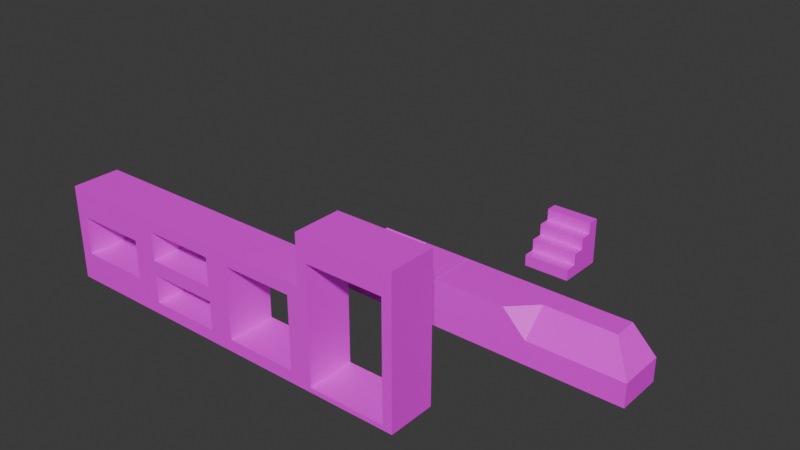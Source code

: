 # Source: test_blocks.blend  (saved by Blender 4.0.36; exported with 4.5.12 LTS)
import bpy
from mathutils import Matrix  # noqa: F401  (used for matrix-valued properties, if any)

bpy.ops.wm.read_factory_settings(use_empty=True)
scene = bpy.context.scene
scene.name = 'Scene'

# ---- collections
col_collection = bpy.data.collections.new('Collection'); scene.collection.children.link(col_collection)

# ---- images (referenced by path relative to the original .blend; pixels are not part of the script)
import os
ASSET_DIR = os.environ.get("B2B_ASSET_DIR", "")  # directory of the original .blend (textures are referenced by path, not embedded)
HERE = os.path.dirname(os.path.abspath(__file__))  # packed textures are extracted next to this script under _unpacked/

def load_image(name, relpath, width, height, colorspace="sRGB"):
    """Load a texture the original file referenced (path relative to the .blend, or extracted next to this script)."""
    p = next((c for c in (os.path.join(HERE, relpath), os.path.join(ASSET_DIR, relpath)) if relpath and os.path.exists(c)), "")
    if p:
        img = bpy.data.images.load(p, check_existing=True)
        img.name = name
    else:  # same state as the original file: an image datablock whose file is absent (Cycles renders it pink)
        img = bpy.data.images.new(name, width, height)
        img.source = "FILE"
        img.filepath = "//" + (relpath or name)
    img.colorspace_settings.name = colorspace
    return img
img_concrete_1_albedo_png = load_image('concrete_1_albedo.png', 'concrete_1_albedo.png', 1024, 1024, 'sRGB')

# ---- materials (node trees are filled in below, after node groups)
mat_concrete = bpy.data.materials.new('concrete')
mat_concrete.alpha_threshold = 0.0
mat_concrete.use_transparent_shadow = False
mat_concrete.roughness = 0.5
mat_concrete.line_color = (0.0, 0.0, 0.0, 1.0)

# ---- material node trees
mat_concrete.use_nodes = True; mat_concrete.node_tree.nodes.clear()
_N = mat_concrete.node_tree.nodes; _L = mat_concrete.node_tree.links
n0 = _N.new('ShaderNodeOutputMaterial'); n0.name = 'Material Output'; n0.location = (300, 300)
n1 = _N.new('ShaderNodeBsdfPrincipled'); n1.name = 'Principled BSDF'; n1.location = (10, 300)
n1.inputs[3].default_value = 1.45
n2 = _N.new('ShaderNodeTexImage'); n2.name = 'Image Texture'; n2.location = (-280, 280)
n2.image = img_concrete_1_albedo_png
_L.new(n1.outputs[0], n0.inputs[0])
_L.new(n2.outputs[0], n1.inputs[0])
n0.is_active_output = True

# ---- world
world_world = bpy.data.worlds.new('World'); scene.world = world_world
world_world.use_nodes = True; world_world.node_tree.nodes.clear()
_N = world_world.node_tree.nodes; _L = world_world.node_tree.links
n0 = _N.new('ShaderNodeOutputWorld'); n0.name = 'World Output'; n0.location = (300, 300)
n1 = _N.new('ShaderNodeBackground'); n1.name = 'Background'; n1.location = (10, 300)
n1.inputs[0].default_value = (0.05088, 0.05088, 0.05088, 1.0)
_L.new(n1.outputs[0], n0.inputs[0])
n0.is_active_output = True
world_world.color = (0.05088, 0.05088, 0.05088)
world_world.use_sun_shadow = False
world_world.sun_shadow_jitter_overblur = 0.0

# ---- meshes
me_cube = bpy.data.meshes.new('Cube')
me_cube.from_pydata([(1.0, 1.0, 1.0), (1.0, 1.0, -1.0), (1.0, -1.0, 1.0), (1.0, -1.0, -1.0), (-1.0, 1.0, 1.0), (-1.0, 1.0, -1.0), (-1.0, -1.0, 1.0), (-1.0, -1.0, -1.0)], [], [(0, 4, 6, 2), (3, 2, 6, 7), (7, 6, 4, 5), (5, 1, 3, 7), (1, 0, 2, 3), (5, 4, 0, 1)])
_uv = me_cube.uv_layers.new(name='UVMap')
_uv.uv.foreach_set('vector', [0.0, 0.0, 1.0, 0.0, 1.0, 1.0, 0.0, 1.0, 0.0, 0.0, 1.0, 0.0, 1.0, 1.0, 0.0, 1.0, 0.0, 0.0, 1.0, 0.0, 1.0, 1.0, 0.0, 1.0, 0.0, 0.0, 1.0, 0.0, 1.0, 1.0, 0.0, 1.0, 0.0, 0.0, 1.0, 0.0, 1.0, 1.0, 0.0, 1.0, 0.0, 0.0, 1.0, 0.0, 1.0, 1.0, 0.0, 1.0])
me_cube.materials.append(mat_concrete)
me_cube.use_mirror_vertex_groups = False
me_cube.update()
me_cube_001 = bpy.data.meshes.new('Cube.001')
me_cube_001.from_pydata([(1.0, 1.0, 1.0), (1.0, 1.0, -1.0), (1.0, -1.0, -1.0), (-1.0, 1.0, 1.0), (-1.0, 1.0, -1.0), (-1.0, -1.0, -1.0), (1.0, 0.0, 1.0), (1.0, -1.0, 0.0), (-1.0, -1.0, 0.0), (-1.0, 0.0, 1.0)], [], [(4, 9, 3), (0, 3, 9, 6), (4, 1, 2, 5), (2, 7, 8, 5), (4, 3, 0, 1), (6, 9, 8, 7), (1, 0, 6), (8, 9, 4), (5, 8, 4), (1, 6, 7), (2, 1, 7)])
_uv = me_cube_001.uv_layers.new(name='UVMap')
_uv.uv.foreach_set('vector', [0.0001001, 0.0001001, 0.5, 0.9999, 0.0001002, 0.9999, 0.0, 0.5, 1.0, 0.5, 1.0, 1.0, 0.0, 1.0, 0.0, 0.0, 1.0, 0.0, 1.0, 1.0, 0.0, 1.0, 0.0, 0.5, 0.0, 0.0, 1.0, 0.0, 1.0, 0.5, 0.0, 0.0, 1.0, 0.0, 1.0, 1.0, 0.0, 1.0, 0.0, 0.0, 1.0, 0.0, 1.0, 1.0, 0.0, 1.0, 0.9999, 9.995e-05, 0.9999, 0.9999, 0.5, 0.9999, 0.9999, 0.5, 0.5, 0.9999, 0.0001001, 0.0001001, 0.9999, 9.996e-05, 0.9999, 0.5, 0.0001001, 0.0001001, 0.9999, 9.995e-05, 0.5, 0.9999, 9.997e-05, 0.5, 9.999e-05, 9.999e-05, 0.9999, 9.995e-05, 9.997e-05, 0.5])
me_cube_001.materials.append(mat_concrete)
me_cube_001.use_mirror_vertex_groups = False
me_cube_001.update()
me_cube_002 = bpy.data.meshes.new('Cube.002')
me_cube_002.from_pydata([(1.0, 1.0, 1.0), (1.0, 1.0, -1.0), (1.0, -1.0, -1.0), (-1.0, 1.0, 1.0), (-1.0, 1.0, -1.0), (-1.0, -1.0, -1.0)], [], [(4, 5, 3), (0, 2, 1), (4, 1, 2, 5), (0, 3, 5, 2), (4, 3, 0, 1)])
_uv = me_cube_002.uv_layers.new(name='UVMap')
_uv.uv.foreach_set('vector', [2.98e-08, 1.0, 0.0, 2.98e-08, 1.0, 0.0, 0.0, 0.0, 1.0, 0.0, 1.0, 1.0, 0.0, 0.0, 1.0, 0.0, 1.0, 1.0, 0.0, 1.0, 0.0, 0.0, 1.0, 0.0, 1.0, 1.0, 0.0, 1.0, 0.0, 0.0, 1.0, 0.0, 1.0, 1.0, 0.0, 1.0])
me_cube_002.materials.append(mat_concrete)
me_cube_002.use_mirror_vertex_groups = False
me_cube_002.update()
me_cube_003 = bpy.data.meshes.new('Cube.003')
me_cube_003.from_pydata([(1.0, 1.0, 1.0), (1.0, 1.0, -1.0), (1.0, -1.0, -1.0), (-1.0, 1.0, -1.0), (-1.0, -1.0, -1.0)], [], [(2, 0, 4), (0, 2, 1), (3, 1, 2, 4), (4, 0, 3), (1, 3, 0)])
_uv = me_cube_003.uv_layers.new(name='UVMap')
_uv.uv.foreach_set('vector', [0.9427, 9.709e-05, 0.9427, 0.9999, 0.2358, 9.709e-05, 7.073e-05, 0.9999, 7.067e-05, 7.071e-05, 0.5, 0.5, 0.0, 0.0, 1.0, 0.0, 1.0, 1.0, 0.0, 1.0, 0.4714, 6.861e-05, 0.4714, 0.9999, 6.864e-05, 0.3334, 7.071e-05, 0.5, 0.5, 7.071e-05, 0.5, 0.9999])
me_cube_003.materials.append(mat_concrete)
me_cube_003.use_mirror_vertex_groups = False
me_cube_003.update()
me_cube_004 = bpy.data.meshes.new('Cube.004')
me_cube_004.from_pydata([(-1.0, 1.0, 1.0), (1.0, 1.0, -1.0), (1.0, -1.0, -1.0), (-1.0, 1.0, -1.0), (-1.0, -1.0, -1.0), (-1.0, -1.0, 0.0), (-1.0, 0.0, 1.0), (1.0, 1.0, 0.0), (0.0, 1.0, 1.0), (1.0, -1.0, 0.0), (0.0, 0.0, 1.0)], [], [(3, 6, 0), (3, 1, 2, 4), (8, 3, 0), (2, 9, 5, 4), (7, 9, 2, 1), (6, 10, 8, 0), (8, 10, 9, 7), (6, 5, 9, 10), (1, 3, 7), (7, 3, 8), (5, 6, 3), (4, 5, 3)])
_uv = me_cube_004.uv_layers.new(name='UVMap')
_uv.uv.foreach_set('vector', [0.0001001, 0.0001001, 0.5, 0.9999, 0.0001002, 0.9999, 0.0, 0.0, 1.0, 0.0, 1.0, 1.0, 0.0, 1.0, 0.5, 0.9999, 9.996e-05, 0.0001001, 9.99e-05, 0.9999, 1.0, 9.099e-05, 1.0, 0.4142, 9.096e-05, 0.4142, 9.094e-05, 9.099e-05, 9.096e-05, 0.4141, 1.0, 0.4141, 1.0, 0.0, 9.084e-05, 0.0, 0.0, 0.5, 0.5, 0.5, 0.5, 0.0, 0.0001, 0.0001, 9.12e-05, 0.9998, 0.5003, 0.9999, 1.0, 0.4141, 9.096e-05, 0.4141, 9.101e-05, 0.9999, 9.096e-05, 0.4142, 1.0, 0.4142, 0.5, 1.0, 0.9999, 0.0001002, 9.996e-05, 0.0001001, 0.9999, 0.5, 0.9999, 0.5, 9.996e-05, 0.0001001, 0.5, 0.9999, 0.9999, 0.5, 0.5, 0.9999, 0.0001001, 0.0001001, 0.9999, 9.996e-05, 0.9999, 0.5, 0.0001001, 0.0001001])
me_cube_004.materials.append(mat_concrete)
me_cube_004.use_mirror_vertex_groups = False
me_cube_004.update()
me_cube_005 = bpy.data.meshes.new('Cube.005')
me_cube_005.from_pydata([(1.0, 1.0, 1.0), (1.0, 1.0, -1.0), (1.0, -1.0, -1.0), (-1.0, 1.0, 1.0), (-1.0, 1.0, -1.0), (-1.0, -1.0, -1.0), (1.0, 0.0, 1.0), (1.0, -1.0, -2.98e-08), (-1.0, -1.0, 1.0), (0.0, -1.0, 1.0)], [], [(3, 8, 9), (4, 1, 2, 5), (5, 9, 8), (4, 3, 0, 1), (1, 0, 6), (3, 9, 6), (0, 3, 6), (6, 9, 7), (5, 8, 3, 4), (5, 7, 9), (2, 7, 5), (2, 1, 7), (7, 1, 6)])
_uv = me_cube_005.uv_layers.new(name='UVMap')
_uv.uv.foreach_set('vector', [0.9999, 9.996e-05, 0.9999, 0.9999, 0.5, 0.9999, 0.0, 0.0, 1.0, 0.0, 1.0, 1.0, 0.0, 1.0, 0.9999, 9.996e-05, 0.5, 0.9999, 0.9999, 0.9999, 0.0, 0.0, 1.0, 0.0, 1.0, 1.0, 0.0, 1.0, 0.9999, 0.0001, 0.9999, 0.9999, 0.5, 0.9999, 0.9999, 9.996e-05, 0.5, 0.9999, 9.996e-05, 0.5, 9.996e-05, 9.996e-05, 0.9999, 9.996e-05, 9.996e-05, 0.5, 1.0, 0.5, 9.292e-05, 0.9999, 9.308e-05, 9.305e-05, 0.0, 0.0, 1.0, 0.0, 1.0, 1.0, 0.0, 1.0, 0.9999, 9.996e-05, 9.996e-05, 0.5, 0.5, 0.9999, 9.996e-05, 9.996e-05, 9.996e-05, 0.5, 0.9999, 9.996e-05, 0.0001, 0.0001002, 0.9999, 0.0001, 0.0001001, 0.5, 0.0001001, 0.5, 0.9999, 0.0001, 0.5, 0.9999])
me_cube_005.materials.append(mat_concrete)
me_cube_005.use_mirror_vertex_groups = False
me_cube_005.update()
me_cube_006 = bpy.data.meshes.new('Cube.006')
me_cube_006.from_pydata([(1.012, 0.9962, 1.006), (1.0, 1.0, -1.0), (1.0, -1.0, -1.0), (-0.9884, 0.9962, 1.006), (-1.0, 1.0, -1.0), (-1.0, -1.0, -1.0), (1.012, -1.004, 1.006)], [], [(4, 5, 3), (6, 2, 1, 0), (4, 1, 2, 5), (2, 6, 5), (4, 3, 0, 1), (5, 6, 3), (0, 3, 6)])
_uv = me_cube_006.uv_layers.new(name='UVMap')
_uv.uv.foreach_set('vector', [7.071e-05, 0.5, 0.5, 7.071e-05, 0.5, 0.9999, 0.0, 0.0, 1.0, 0.0, 1.0, 1.0, 0.0, 1.0, 0.0, 0.0, 1.0, 0.0, 1.0, 1.0, 0.0, 1.0, 7.051e-05, 0.4985, 0.4971, 0.9999, 0.4971, 7.051e-05, 0.0, 0.0, 1.0, 0.0, 1.0, 1.0, 0.0, 1.0, 0.8688, 0.4962, 9.321e-05, 0.9999, 9.33e-05, 9.321e-05, 0.5, 0.5, 7.07e-05, 0.9999, 7.068e-05, 7.068e-05])
me_cube_006.materials.append(mat_concrete)
me_cube_006.use_mirror_vertex_groups = False
me_cube_006.update()
me_cube_007 = bpy.data.meshes.new('Cube.007')
me_cube_007.from_pydata([(1.0, 1.0, 1.0), (1.0, 1.0, -1.0), (-1.0, 1.0, -1.0), (1.0, -1.0, -1.0), (-1.0, 1.0, 1.0), (-1.0, -1.0, -1.0), (1.0, -1.0, -0.5), (-1.0, -1.0, -0.5), (1.0, -0.5, -0.5), (-1.0, -0.5, -0.5), (1.0, -0.5, 0.0), (-1.0, -0.5, 0.0), (1.0, 0.0, 0.0), (-1.0, 0.0, 0.0), (1.0, 0.0, 0.5), (-1.0, 0.0, 0.5), (1.0, 0.5, 0.5), (-1.0, 0.5, 0.5), (1.0, 0.5, 1.0), (-1.0, 0.5, 1.0)], [], [(8, 1, 12), (2, 1, 3, 5), (16, 12, 1), (2, 4, 0, 1), (14, 12, 16), (10, 8, 12), (5, 3, 6, 7), (7, 6, 8, 9), (9, 8, 10, 11), (11, 10, 12, 13), (13, 12, 14, 15), (15, 14, 16, 17), (17, 16, 18, 19), (0, 4, 19, 18), (2, 17, 19, 4), (0, 18, 16, 1), (1, 8, 6, 3), (5, 7, 9, 2), (15, 17, 13), (11, 13, 9), (13, 2, 9), (2, 13, 17)])
_uv = me_cube_007.uv_layers.new(name='UVMap')
_uv.uv.foreach_set('vector', [0.2501, 0.2501, 0.9999, 0.0001001, 0.5, 0.5, 0.0, 0.0, 1.0, 0.0, 1.0, 1.0, 0.0, 1.0, 0.7499, 0.75, 0.5, 0.5, 0.9999, 0.0001001, 0.0, 0.0, 1.0, 0.0, 1.0, 1.0, 0.0, 1.0, 0.5, 0.7499, 0.5, 0.5, 0.7499, 0.75, 0.2501, 0.5, 0.2501, 0.2501, 0.5, 0.5, 9.994e-05, 0.0001, 0.9999, 0.0001, 0.9999, 0.2501, 9.994e-05, 0.2501, 9.994e-05, 0.2501, 0.9999, 0.2501, 0.9999, 0.5, 0.0001, 0.5, 0.0001, 0.5, 0.9999, 0.5, 0.9999, 0.7499, 0.0001, 0.7499, 0.0001, 0.7499, 0.9999, 0.7499, 0.9999, 0.9999, 0.0001, 0.9999, 9.994e-05, 0.0001, 0.9999, 0.0001, 0.9999, 0.2501, 9.994e-05, 0.2501, 9.994e-05, 0.2501, 0.9999, 0.2501, 0.9999, 0.5, 0.0001, 0.5, 0.0001, 0.5, 0.9999, 0.5, 0.9999, 0.7499, 0.0001, 0.7499, 0.9999, 0.9999, 0.0001, 0.9999, 0.0001, 0.7499, 0.9999, 0.7499, 9.99e-05, 0.0001001, 0.25, 0.7499, 0.2501, 0.9999, 0.0001, 0.9999, 0.9999, 0.9999, 0.75, 0.9999, 0.7499, 0.75, 0.9999, 0.0001001, 0.9999, 0.0001001, 0.2501, 0.2501, 0.0001, 0.2501, 9.997e-05, 9.993e-05, 0.9999, 9.996e-05, 0.9999, 0.25, 0.7499, 0.2501, 9.99e-05, 0.0001001, 0.5, 0.7499, 0.25, 0.7499, 0.5, 0.5, 0.7499, 0.5, 0.5, 0.5, 0.7499, 0.2501, 0.5, 0.5, 9.99e-05, 0.0001001, 0.7499, 0.2501, 9.99e-05, 0.0001001, 0.5, 0.5, 0.25, 0.7499])
me_cube_007.materials.append(mat_concrete)
me_cube_007.use_mirror_vertex_groups = False
me_cube_007.update()
me_cube_009 = bpy.data.meshes.new('Cube.009')
me_cube_009.from_pydata([(1.6, 1.0, 4.0), (1.6, 1.0, -0.8), (1.6, -1.0, 4.0), (1.6, -1.0, -0.8), (-1.6, 1.0, 4.0), (-1.6, 1.0, -0.8), (-1.6, -1.0, 4.0), (-1.6, -1.0, -0.8), (-2.0, -1.0, -1.0), (-2.0, -1.0, 5.0), (2.0, -1.0, 5.0), (2.0, -1.0, -1.0), (2.0, 1.0, -1.0), (-2.0, 1.0, -1.0), (2.0, 1.0, 5.0), (-2.0, 1.0, 5.0)], [], [(14, 15, 9, 10), (3, 2, 0, 1), (8, 9, 15, 13), (13, 12, 11, 8), (12, 14, 10, 11), (7, 3, 1, 5), (7, 6, 9, 8), (2, 3, 11, 10), (6, 2, 10, 9), (3, 7, 8, 11), (5, 1, 12, 13), (1, 0, 14, 12), (4, 5, 13, 15), (0, 4, 15, 14), (7, 5, 4, 6), (2, 6, 4, 0)])
_uv = me_cube_009.uv_layers.new(name='UVMap')
_uv.uv.foreach_set('vector', [0.0, 0.0, 1.0, 0.0, 1.0, 1.0, 0.0, 1.0, 0.0, 0.0, 1.0, 0.0, 1.0, 1.0, 0.0, 1.0, 0.0, 0.0, 1.0, 0.0, 1.0, 1.0, 0.0, 1.0, 0.0, 0.0, 1.0, 0.0, 1.0, 1.0, 0.0, 1.0, 0.0, 0.0, 1.0, 0.0, 1.0, 1.0, 0.0, 1.0, 0.0, 0.0, 1.0, 0.0, 1.0, 1.0, 0.0, 1.0, 0.125, 0.125, 0.125, 0.875, 8.17e-05, 0.9999, 8.165e-05, 8.176e-05, 0.875, 0.875, 0.875, 0.125, 1.0, 0.0, 1.0, 1.0, 0.125, 0.875, 0.875, 0.875, 1.0, 1.0, 8.17e-05, 0.9999, 0.875, 0.125, 0.125, 0.125, 8.165e-05, 8.176e-05, 1.0, 0.0, 0.875, 0.125, 0.125, 0.125, 8.165e-05, 8.166e-05, 1.0, 0.0, 0.125, 0.125, 0.125, 0.875, 8.165e-05, 0.9999, 8.165e-05, 8.166e-05, 0.875, 0.875, 0.875, 0.125, 1.0, 0.0, 1.0, 1.0, 0.125, 0.875, 0.875, 0.875, 1.0, 1.0, 8.165e-05, 0.9999, 0.0, 0.0, 1.0, 0.0, 1.0, 1.0, 0.0, 1.0, 0.0, 0.0, 1.0, 0.0, 1.0, 1.0, 0.0, 1.0])
me_cube_009.materials.append(mat_concrete)
me_cube_009.use_mirror_vertex_groups = False
me_cube_009.update()
me_cube_010 = bpy.data.meshes.new('Cube.010')
me_cube_010.from_pydata([(1.5, 1.0, 2.5), (1.5, 1.0, -0.5), (1.5, -1.0, 2.5), (1.5, -1.0, -0.5), (-1.5, 1.0, 2.5), (-1.5, 1.0, -0.5), (-1.5, -1.0, 2.5), (-1.5, -1.0, -0.5), (-2.0, -1.0, -1.0), (-2.0, -1.0, 3.0), (2.0, -1.0, 3.0), (2.0, -1.0, -1.0), (2.0, 1.0, -1.0), (-2.0, 1.0, -1.0), (2.0, 1.0, 3.0), (-2.0, 1.0, 3.0)], [], [(14, 15, 9, 10), (7, 5, 4, 6), (8, 9, 15, 13), (13, 12, 11, 8), (12, 14, 10, 11), (7, 3, 1, 5), (7, 6, 9, 8), (2, 3, 11, 10), (6, 2, 10, 9), (3, 7, 8, 11), (5, 1, 12, 13), (1, 0, 14, 12), (4, 5, 13, 15), (0, 4, 15, 14), (3, 2, 0, 1), (2, 6, 4, 0)])
_uv = me_cube_010.uv_layers.new(name='UVMap')
_uv.uv.foreach_set('vector', [0.0, 0.0, 1.0, 0.0, 1.0, 1.0, 0.0, 1.0, 0.0, 0.0, 1.0, 0.0, 1.0, 1.0, 0.0, 1.0, 0.0, 0.0, 1.0, 0.0, 1.0, 1.0, 0.0, 1.0, 0.0, 0.0, 1.0, 0.0, 1.0, 1.0, 0.0, 1.0, 0.0, 0.0, 1.0, 0.0, 1.0, 1.0, 0.0, 1.0, 0.0, 0.0, 1.0, 0.0, 1.0, 1.0, 0.0, 1.0, 0.1251, 0.8749, 0.8749, 0.8749, 0.9999, 0.9999, 0.0001001, 0.9999, 0.8749, 0.1251, 0.1251, 0.1251, 0.0001, 0.0001001, 0.9999, 0.0001, 0.8749, 0.8749, 0.8749, 0.1251, 0.9999, 0.0001, 0.9999, 0.9999, 0.1251, 0.1251, 0.1251, 0.8749, 0.0001001, 0.9999, 0.0001, 0.0001001, 0.8749, 0.8749, 0.8749, 0.1251, 0.9999, 0.0001, 0.9999, 0.9999, 0.8749, 0.1251, 0.1251, 0.1251, 0.0001, 0.0001001, 0.9999, 0.0001, 0.1251, 0.8749, 0.8749, 0.8749, 0.9999, 0.9999, 0.0001002, 0.9999, 0.1251, 0.1251, 0.1251, 0.8749, 0.0001002, 0.9999, 0.0001, 0.0001001, 0.0, 0.0, 1.0, 0.0, 1.0, 1.0, 0.0, 1.0, 0.0, 0.0, 1.0, 0.0, 1.0, 1.0, 0.0, 1.0])
me_cube_010.materials.append(mat_concrete)
me_cube_010.use_mirror_vertex_groups = False
me_cube_010.update()
me_cube_011 = bpy.data.meshes.new('Cube.011')
me_cube_011.from_pydata([(1.5, 1.0, 2.5), (1.5, 1.0, -0.5), (1.5, -1.0, 2.5), (1.5, -1.0, -0.5), (-1.5, 1.0, 2.5), (-1.5, 1.0, -0.5), (-1.5, -1.0, 2.5), (-1.5, -1.0, -0.5), (-2.0, -1.0, -1.0), (-2.0, -1.0, 3.0), (2.0, -1.0, 3.0), (2.0, -1.0, -1.0), (2.0, 1.0, -1.0), (-2.0, 1.0, -1.0), (2.0, 1.0, 3.0), (-2.0, 1.0, 3.0), (-2.0, -1.0, 1.0), (-2.0, 1.0, 1.0), (2.0, 1.0, 1.0), (2.0, -1.0, 1.0), (-1.5, -1.0, 0.7), (-1.5, -1.0, 1.3), (-1.5, 1.0, 1.3), (-1.5, 1.0, 0.7), (1.5, -1.0, 1.3), (1.5, -1.0, 0.7), (1.5, 1.0, 0.7), (1.5, 1.0, 1.3)], [], [(14, 15, 9, 10), (17, 23, 5, 13), (16, 9, 15, 17), (13, 12, 11, 8), (18, 14, 10, 19), (7, 3, 1, 5), (7, 5, 23, 20), (24, 2, 0, 27), (6, 2, 10, 9), (3, 7, 8, 11), (5, 1, 12, 13), (22, 27, 26, 23), (4, 22, 17, 15), (0, 4, 15, 14), (1, 26, 18, 12), (2, 6, 4, 0), (3, 25, 26, 1), (21, 22, 4, 6), (8, 16, 17, 13), (7, 20, 16, 8), (2, 24, 19, 10), (18, 27, 0, 14), (19, 25, 3, 11), (12, 18, 19, 11), (20, 21, 16), (22, 23, 17), (24, 25, 19), (26, 27, 18), (25, 20, 23, 26), (24, 27, 22, 21), (16, 21, 6, 9), (20, 25, 24, 21)])
_uv = me_cube_011.uv_layers.new(name='UVMap')
_uv.uv.foreach_set('vector', [0.0, 0.0, 1.0, 0.0, 1.0, 1.0, 0.0, 1.0, 9.997e-05, 0.5, 0.1251, 0.575, 0.1251, 0.8749, 9.997e-05, 0.9999, 7.074e-05, 0.5, 7.073e-05, 7.062e-05, 0.5, 7.06e-05, 0.5, 0.5, 0.0, 0.0, 1.0, 0.0, 1.0, 1.0, 0.0, 1.0, 0.5, 0.5, 0.5, 0.9999, 7.071e-05, 0.9999, 7.074e-05, 0.5, 0.0, 0.0, 1.0, 0.0, 1.0, 1.0, 0.0, 1.0, 0.0, 0.0, 1.0, 0.0, 1.0, 0.5, 0.0, 0.5, 0.0, 1.0, 0.0, 0.5, 1.0, 0.5, 1.0, 1.0, 0.1251, 0.8749, 0.8749, 0.8749, 0.9999, 0.9999, 0.0001001, 0.9999, 0.8749, 0.1251, 0.1251, 0.1251, 0.0001002, 0.0001, 0.9999, 0.0001004, 0.1251, 0.8749, 0.8749, 0.8749, 0.9999, 0.9999, 9.997e-05, 0.9999, 0.1251, 0.425, 0.8749, 0.425, 0.8749, 0.575, 0.1251, 0.575, 0.1251, 0.1251, 0.1251, 0.425, 9.997e-05, 0.5, 0.0001001, 0.0001, 0.8749, 0.1251, 0.1251, 0.1251, 0.0001001, 0.0001, 0.9999, 0.0001004, 0.8749, 0.8749, 0.8749, 0.575, 0.9999, 0.5, 0.9999, 0.9999, 0.0, 0.0, 1.0, 0.0, 1.0, 1.0, 0.0, 1.0, 2.98e-08, 0.5, 0.0, 2.98e-08, 1.0, 0.0, 1.0, 0.5, 0.0, 0.5, 1.0, 0.5, 1.0, 1.0, 0.0, 1.0, 7.078e-05, 0.9999, 7.074e-05, 0.5, 0.5, 0.5, 0.5, 0.9999, 0.1251, 0.1251, 0.1251, 0.425, 0.0001, 0.5, 0.0001002, 0.0001, 0.8749, 0.8749, 0.8749, 0.575, 0.9999, 0.5, 0.9999, 0.9999, 0.9999, 0.5, 0.8749, 0.425, 0.8749, 0.1251, 0.9999, 0.0001004, 0.9999, 0.5, 0.8749, 0.425, 0.8749, 0.1251, 0.9999, 0.0001004, 0.5, 7.074e-05, 0.5, 0.5, 7.074e-05, 0.5, 7.071e-05, 7.071e-05, 0.1251, 0.425, 0.1251, 0.575, 0.0001, 0.5, 0.1251, 0.425, 0.1251, 0.575, 9.997e-05, 0.5, 0.8749, 0.575, 0.8749, 0.425, 0.9999, 0.5, 0.8749, 0.575, 0.8749, 0.425, 0.9999, 0.5, 0.0, 0.0, 1.0, 0.0, 1.0, 1.0, 0.0, 1.0, 0.0, 0.0, 1.0, 0.0, 1.0, 1.0, 0.0, 1.0, 0.0001, 0.5, 0.1251, 0.575, 0.1251, 0.8749, 0.0001001, 0.9999, 0.1251, 0.425, 0.8749, 0.425, 0.8749, 0.575, 0.1251, 0.575])
me_cube_011.materials.append(mat_concrete)
me_cube_011.use_mirror_vertex_groups = False
me_cube_011.update()
me_cube_012 = bpy.data.meshes.new('Cube.012')
me_cube_012.from_pydata([(1.5, 1.0, 1.8), (1.5, 1.0, 0.2), (1.5, -1.0, 1.8), (1.5, -1.0, 0.2), (-1.5, 1.0, 1.8), (-1.5, 1.0, 0.2), (-1.5, -1.0, 1.8), (-1.5, -1.0, 0.2), (-2.0, -1.0, -1.0), (-2.0, -1.0, 3.0), (2.0, -1.0, 3.0), (2.0, -1.0, -1.0), (2.0, 1.0, -1.0), (-2.0, 1.0, -1.0), (2.0, 1.0, 3.0), (-2.0, 1.0, 3.0)], [], [(14, 15, 9, 10), (7, 5, 4, 6), (8, 9, 15, 13), (13, 12, 11, 8), (12, 14, 10, 11), (7, 3, 1, 5), (7, 6, 9, 8), (2, 3, 11, 10), (6, 2, 10, 9), (3, 7, 8, 11), (5, 1, 12, 13), (1, 0, 14, 12), (4, 5, 13, 15), (0, 4, 15, 14), (3, 2, 0, 1), (2, 6, 4, 0)])
_uv = me_cube_012.uv_layers.new(name='UVMap')
_uv.uv.foreach_set('vector', [0.0, 0.0, 1.0, 0.0, 1.0, 1.0, 0.0, 1.0, 0.0, 0.0, 1.0, 0.0, 1.0, 0.5, 0.0, 0.5, 0.0, 0.0, 1.0, 0.0, 1.0, 1.0, 0.0, 1.0, 0.0, 0.0, 1.0, 0.0, 1.0, 1.0, 0.0, 1.0, 0.0, 0.0, 1.0, 0.0, 1.0, 1.0, 0.0, 1.0, 0.0, 0.0, 1.0, 0.0, 1.0, 1.0, 0.0, 1.0, 0.8749, 0.7, 0.8749, 0.3, 0.9999, 9.991e-05, 0.9999, 0.9999, 0.1251, 0.3, 0.1251, 0.7, 0.0001001, 0.9999, 9.994e-05, 0.0001001, 0.8749, 0.3, 0.1251, 0.3, 9.994e-05, 0.0001001, 0.9999, 9.991e-05, 0.1251, 0.7, 0.8749, 0.7, 0.9999, 0.9999, 0.0001001, 0.9999, 0.8749, 0.3, 0.1251, 0.3, 9.997e-05, 0.0001002, 0.9999, 9.998e-05, 0.1251, 0.3, 0.1251, 0.7, 0.0001001, 0.9999, 9.997e-05, 0.0001002, 0.8749, 0.7, 0.8749, 0.3, 0.9999, 9.998e-05, 0.9999, 0.9999, 0.1251, 0.7, 0.8749, 0.7, 0.9999, 0.9999, 0.0001001, 0.9999, 2.98e-08, 1.0, 0.0, 0.5, 1.0, 0.5, 1.0, 1.0, 0.0, 0.0, 1.0, 0.0, 1.0, 1.0, 0.0, 1.0])
me_cube_012.materials.append(mat_concrete)
me_cube_012.use_mirror_vertex_groups = False
me_cube_012.update()

# ---- objects
ob_square_convcol = bpy.data.objects.new('square-convcol', me_cube)
ob_edge_1_convcol = bpy.data.objects.new('edge_1-convcol', me_cube_001)
ob_edge_2_convcol = bpy.data.objects.new('edge_2-convcol', me_cube_002)
ob_corner_2a_convcol = bpy.data.objects.new('corner_2a-convcol', me_cube_003)
ob_corner_1a_convcol = bpy.data.objects.new('corner_1a-convcol', me_cube_004)
ob_corner_1b_convcol = bpy.data.objects.new('corner_1b-convcol', me_cube_005)
ob_corner_2b_convcol = bpy.data.objects.new('corner_2b-convcol', me_cube_006)
ob_stairs_col = bpy.data.objects.new('stairs-col', me_cube_007)
ob_doorway_col = bpy.data.objects.new('doorway-col', me_cube_009)
ob_window_1_col = bpy.data.objects.new('window_1-col', me_cube_010)
ob_window_2_col = bpy.data.objects.new('window_2-col', me_cube_011)
ob_window_3_col = bpy.data.objects.new('window_3-col', me_cube_012)

# ---- transforms, parenting, visibility, modifiers, constraints
ob_square_convcol.location = (0.0, 0.0, 0.0)
ob_square_convcol.lock_rotations_4d = False
ob_square_convcol.empty_display_type = 'ARROWS'
ob_square_convcol.lineart.crease_threshold = 0.0
ob_edge_1_convcol.location = (4.0, 0.0, 0.0)
ob_edge_1_convcol.lock_rotations_4d = False
ob_edge_1_convcol.empty_display_type = 'ARROWS'
ob_edge_1_convcol.lineart.crease_threshold = 0.0
ob_edge_2_convcol.location = (-4.0, 0.0, 0.0)
ob_edge_2_convcol.lock_rotations_4d = False
ob_edge_2_convcol.empty_display_type = 'ARROWS'
ob_edge_2_convcol.lineart.crease_threshold = 0.0
ob_corner_2a_convcol.location = (-6.0, 0.0, 0.0)
ob_corner_2a_convcol.lock_rotations_4d = False
ob_corner_2a_convcol.empty_display_type = 'ARROWS'
ob_corner_2a_convcol.lineart.crease_threshold = 0.0
ob_corner_1a_convcol.location = (6.0, 0.0, 0.0)
ob_corner_1a_convcol.lock_rotations_4d = False
ob_corner_1a_convcol.empty_display_type = 'ARROWS'
ob_corner_1a_convcol.lineart.crease_threshold = 0.0
ob_corner_1b_convcol.location = (2.0, 0.0, 0.0)
ob_corner_1b_convcol.lock_rotations_4d = False
ob_corner_1b_convcol.empty_display_type = 'ARROWS'
ob_corner_1b_convcol.lineart.crease_threshold = 0.0
ob_corner_2b_convcol.location = (-2.0, 0.0, 0.0)
ob_corner_2b_convcol.lock_rotations_4d = False
ob_corner_2b_convcol.empty_display_type = 'ARROWS'
ob_corner_2b_convcol.lineart.crease_threshold = 0.0
ob_stairs_col.location = (0.0, 6.0, 0.0)
ob_stairs_col.lock_rotations_4d = False
ob_stairs_col.empty_display_type = 'ARROWS'
ob_stairs_col.lineart.crease_threshold = 0.0
ob_doorway_col.location = (0.0, -6.0, 0.0)
ob_doorway_col.lock_rotations_4d = False
ob_doorway_col.empty_display_type = 'ARROWS'
ob_doorway_col.lineart.crease_threshold = 0.0
ob_window_1_col.location = (-4.0, -6.0, 0.0)
ob_window_1_col.lock_rotations_4d = False
ob_window_1_col.empty_display_type = 'ARROWS'
ob_window_1_col.lineart.crease_threshold = 0.0
ob_window_2_col.location = (-8.0, -6.0, 0.0)
ob_window_2_col.lock_rotations_4d = False
ob_window_2_col.empty_display_type = 'ARROWS'
ob_window_2_col.lineart.crease_threshold = 0.0
ob_window_3_col.location = (-12.0, -6.0, 0.0)
ob_window_3_col.lock_rotations_4d = False
ob_window_3_col.empty_display_type = 'ARROWS'
ob_window_3_col.lineart.crease_threshold = 0.0

# ---- collection membership
col_collection.objects.link(ob_square_convcol)
col_collection.objects.link(ob_edge_1_convcol)
col_collection.objects.link(ob_edge_2_convcol)
col_collection.objects.link(ob_corner_2a_convcol)
col_collection.objects.link(ob_corner_1a_convcol)
col_collection.objects.link(ob_corner_1b_convcol)
col_collection.objects.link(ob_corner_2b_convcol)
col_collection.objects.link(ob_stairs_col)
col_collection.objects.link(ob_doorway_col)
col_collection.objects.link(ob_window_1_col)
col_collection.objects.link(ob_window_2_col)
col_collection.objects.link(ob_window_3_col)

# ---- scene / render settings (as saved in the file)
scene.frame_start = 1; scene.frame_end = 250; scene.frame_set(1)
scene.render.engine = 'BLENDER_EEVEE_NEXT'
scene.cycles.sampling_pattern = 'TABULATED_SOBOL'
bpy.context.view_layer.update()

# ---- added for rendering (the .blend has no active camera and no usable light): camera, sun
cam_auto = bpy.data.cameras.new('AutoCamera')
cam_auto.lens = 50.0
cam_auto.sensor_width = 36.0
cam_auto.clip_end = 1000.0
ob_auto_camera = bpy.data.objects.new('AutoCamera', cam_auto)
scene.collection.objects.link(ob_auto_camera)
ob_auto_camera.location = (20.5024, -28.8029, 21.2019)
ob_auto_camera.rotation_euler = (1.09748, -7.21219e-08, 0.694738)
scene.camera = ob_auto_camera
light_auto_sun = bpy.data.lights.new('AutoSun', 'SUN')
light_auto_sun.energy = 3.0
light_auto_sun.angle = 0.0523599
ob_auto_sun = bpy.data.objects.new('AutoSun', light_auto_sun)
scene.collection.objects.link(ob_auto_sun)
ob_auto_sun.rotation_euler = (0.872665, 0.174533, 0.523599)
bpy.context.view_layer.update()
